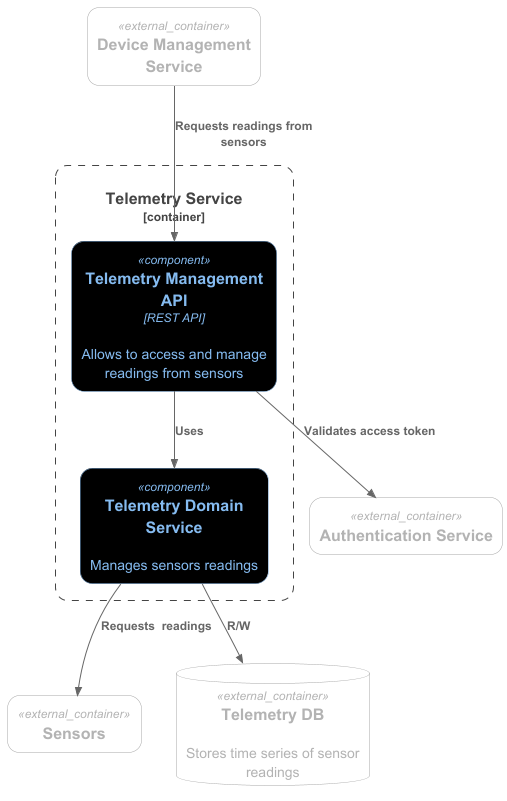

The diagram above was rendered by PlantUML. Its source (embedded in the PNG):
@startuml

!NEW_C4_STYLE=1
!include C4_Component.puml

Container_Boundary(telemetry, "Telemetry Service") {
    Component(api, "Telemetry Management API", "REST API", $descr="Allows to access and manage readings from sensors")
    Component(telemetryService, "Telemetry Domain Service", $descr="Manages sensors readings")
}

Container_Ext(sensor, "Sensors")
ContainerDb_Ext(telemetryDb, "Telemetry DB", $descr="Stores time series of sensor readings")
Container_Ext(deviceManager, "Device Management Service")
Container_Ext(authService, "Authentication Service")

Rel(api, authService, "Validates access token")
Rel(api, telemetryService, "Uses")
Rel(telemetryService, telemetryDb, "R/W")
Rel(telemetryService, sensor, "Requests  readings")
Rel(deviceManager, api, "Requests readings from sensors")

@enduml